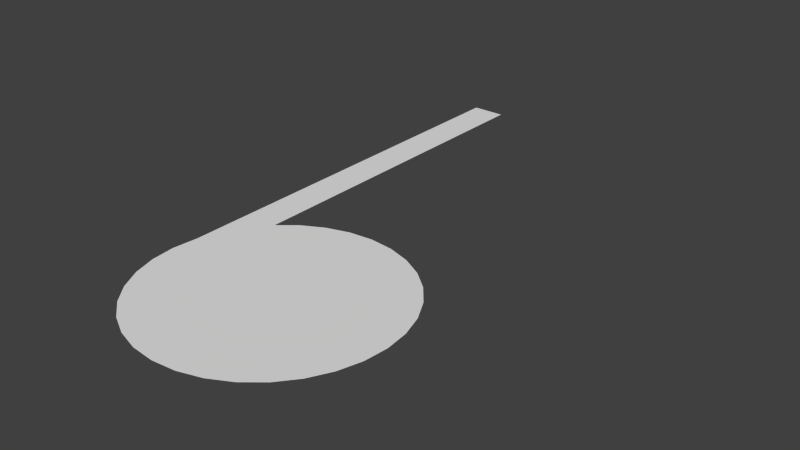 # Source: gpdoquadrado2.blend  (saved by Blender 2.72.0; exported with 4.5.12 LTS)
import bpy
from mathutils import Matrix  # noqa: F401  (used for matrix-valued properties, if any)

bpy.ops.wm.read_factory_settings(use_empty=True)
scene = bpy.context.scene
scene.name = 'Scene'

# ---- collections
col_collection_1 = bpy.data.collections.new('Collection 1'); scene.collection.children.link(col_collection_1)

# ---- world
world_world = bpy.data.worlds.new('World'); scene.world = world_world
world_world.color = (0.05088, 0.05088, 0.05088)
world_world.use_sun_shadow = False
world_world.sun_shadow_jitter_overblur = 0.0
world_world.cycles.sampling_method = 'MANUAL'
world_world.cycles.sample_map_resolution = 256

# ---- meshes
me_plane_003 = bpy.data.meshes.new('Plane.003')
me_plane_003.from_pydata([(-45.0, -40.0, 0.0), (-45.0, 154.9, 0.0), (-60.0, -40.0, 0.0), (-60.0, 154.9, 0.0), (-5.983, 13.61, 1.081), (-16.42, 12.58, 1.081), (-26.46, 9.532, 1.081), (-35.71, 4.587, 1.081), (-43.82, -2.067, 1.081), (-50.48, -10.18, 1.081), (-55.42, -19.43, 1.081), (-58.47, -29.47, 1.081), (-59.49, -39.9, 1.081), (-58.47, -50.34, 1.081), (-55.42, -60.38, 1.081), (-50.48, -69.63, 1.081), (-43.82, -77.74, 1.081), (-35.71, -84.4, 1.081), (-26.46, -89.34, 1.081), (-16.42, -92.39, 1.081), (-5.983, -93.41, 1.081), (4.456, -92.39, 1.081), (14.49, -89.34, 1.081), (23.75, -84.4, 1.081), (31.85, -77.74, 1.081), (38.51, -69.63, 1.081), (43.45, -60.38, 1.081), (46.5, -50.34, 1.081), (47.53, -39.9, 1.081), (46.5, -29.47, 1.081), (43.45, -19.43, 1.081), (38.51, -10.18, 1.081), (31.85, -2.067, 1.081), (23.75, 4.587, 1.081), (14.49, 9.532, 1.081), (4.456, 12.58, 1.081), (-56.94, -55.36, 1.081), (-47.15, -73.69, 1.081)], [], [(2, 3, 1, 0), (5, 6, 7, 8, 9, 10, 11, 12, 13, 36, 14, 15, 37, 16, 17, 18, 19, 20, 21, 22, 23, 24, 25, 26, 27, 28, 29, 30, 31, 32, 33, 34, 35, 4)])
_uv = me_plane_003.uv_layers.new(name='UVMap')
_uv.uv.foreach_set('vector', [0.2977, 0.3205, 0.3367, 0.8914, 0.4028, 0.8903, 0.3748, 0.319, 0.0, 0.0, 0.0, 0.0, 0.0, 0.0, 0.0, 0.0, 0.0, 0.0, 0.0, 0.0, 0.0, 0.0, 0.0, 0.0, 0.0, 0.0, 0.0, 0.0, 0.0, 0.0, 0.0, 0.0, 0.0, 0.0, 0.0, 0.0, 0.0, 0.0, 0.0, 0.0, 0.0, 0.0, 0.0, 0.0, 0.0, 0.0, 0.0, 0.0, 0.0, 0.0, 0.0, 0.0, 0.0, 0.0, 0.0, 0.0, 0.0, 0.0, 0.0, 0.0, 0.0, 0.0, 0.0, 0.0, 0.0, 0.0, 0.0, 0.0, 0.0, 0.0, 0.0, 0.0, 0.0, 0.0, 0.0, 0.0])
me_plane_003.use_remesh_preserve_volume = False
me_plane_003.use_remesh_preserve_attributes = False
me_plane_003.use_mirror_vertex_groups = False
me_plane_003.update()

# ---- objects
ob_plane_003 = bpy.data.objects.new('Plane.003', me_plane_003)

# ---- transforms, parenting, visibility, modifiers, constraints
ob_plane_003.location = (0.0, 0.0, 0.0)
ob_plane_003.lineart.crease_threshold = 0.0

# ---- collection membership
col_collection_1.objects.link(ob_plane_003)

# ---- scene / render settings (as saved in the file)
scene.frame_start = 1; scene.frame_end = 250; scene.frame_set(2)
scene.render.engine = 'BLENDER_EEVEE_NEXT'
scene.render.resolution_percentage = 50
scene.render.dither_intensity = 0.0
scene.cycles.use_denoising = False
scene.cycles.samples = 10
scene.cycles.sampling_pattern = 'TABULATED_SOBOL'
scene.cycles.light_sampling_threshold = 0.0
scene.cycles.use_adaptive_sampling = False
scene.cycles.use_light_tree = False
scene.cycles.blur_glossy = 0.0
scene.cycles.pixel_filter_type = 'GAUSSIAN'
scene.cycles.sample_clamp_indirect = 0.0
scene.view_settings.view_transform = 'Standard'
bpy.context.view_layer.update()

# ---- added for rendering (the .blend has no active camera and no usable light): camera, sun
cam_auto = bpy.data.cameras.new('AutoCamera')
cam_auto.lens = 50.0
cam_auto.sensor_width = 36.0
cam_auto.clip_end = 4394.38
ob_auto_camera = bpy.data.objects.new('AutoCamera', cam_auto)
scene.collection.objects.link(ob_auto_camera)
ob_auto_camera.location = (244.156, -269.712, 200.855)
ob_auto_camera.rotation_euler = (1.09748, -7.21219e-08, 0.694738)
scene.camera = ob_auto_camera
light_auto_sun = bpy.data.lights.new('AutoSun', 'SUN')
light_auto_sun.energy = 3.0
light_auto_sun.angle = 0.0523599
ob_auto_sun = bpy.data.objects.new('AutoSun', light_auto_sun)
scene.collection.objects.link(ob_auto_sun)
ob_auto_sun.rotation_euler = (0.872665, 0.174533, 0.523599)
bpy.context.view_layer.update()
